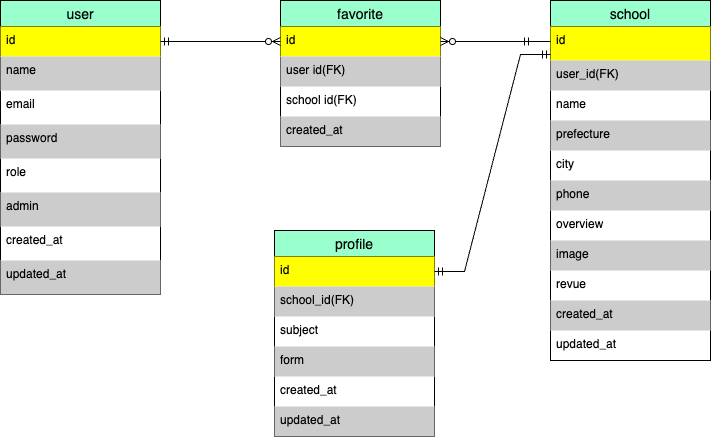

The diagram above was exported from draw.io. Its source (the exported page's mxGraphModel, read from the mxfile embedded in the PNG):
<mxGraphModel dx="954" dy="616" grid="1" gridSize="10" guides="1" tooltips="1" connect="1" arrows="1" fold="1" page="1" pageScale="1" pageWidth="827" pageHeight="1169" math="0" shadow="0">
  <root>
    <mxCell id="0" />
    <mxCell id="1" parent="0" />
    <mxCell id="eMvLyuMzIr2f83ir6-72-30" value="user" style="swimlane;fontStyle=0;childLayout=stackLayout;horizontal=1;startSize=26;horizontalStack=0;resizeParent=1;resizeParentMax=0;resizeLast=0;collapsible=1;marginBottom=0;align=center;fontSize=14;fillColor=#99FFCC;" parent="1" vertex="1">
      <mxGeometry x="60" y="60" width="160" height="294" as="geometry" />
    </mxCell>
    <mxCell id="eMvLyuMzIr2f83ir6-72-31" value="id" style="text;strokeColor=none;fillColor=#FFFF00;spacingLeft=4;spacingRight=4;overflow=hidden;rotatable=0;points=[[0,0.5],[1,0.5]];portConstraint=eastwest;fontSize=12;whiteSpace=wrap;html=1;" parent="eMvLyuMzIr2f83ir6-72-30" vertex="1">
      <mxGeometry y="26" width="160" height="30" as="geometry" />
    </mxCell>
    <mxCell id="eMvLyuMzIr2f83ir6-72-32" value="name" style="text;strokeColor=none;fillColor=#CCCCCC;spacingLeft=4;spacingRight=4;overflow=hidden;rotatable=0;points=[[0,0.5],[1,0.5]];portConstraint=eastwest;fontSize=12;whiteSpace=wrap;html=1;" parent="eMvLyuMzIr2f83ir6-72-30" vertex="1">
      <mxGeometry y="56" width="160" height="34" as="geometry" />
    </mxCell>
    <mxCell id="eMvLyuMzIr2f83ir6-72-87" value="email" style="text;strokeColor=none;fillColor=none;spacingLeft=4;spacingRight=4;overflow=hidden;rotatable=0;points=[[0,0.5],[1,0.5]];portConstraint=eastwest;fontSize=12;whiteSpace=wrap;html=1;" parent="eMvLyuMzIr2f83ir6-72-30" vertex="1">
      <mxGeometry y="90" width="160" height="34" as="geometry" />
    </mxCell>
    <mxCell id="eMvLyuMzIr2f83ir6-72-86" value="password" style="text;strokeColor=none;fillColor=#CCCCCC;spacingLeft=4;spacingRight=4;overflow=hidden;rotatable=0;points=[[0,0.5],[1,0.5]];portConstraint=eastwest;fontSize=12;whiteSpace=wrap;html=1;" parent="eMvLyuMzIr2f83ir6-72-30" vertex="1">
      <mxGeometry y="124" width="160" height="34" as="geometry" />
    </mxCell>
    <mxCell id="eMvLyuMzIr2f83ir6-72-85" value="role" style="text;strokeColor=none;fillColor=none;spacingLeft=4;spacingRight=4;overflow=hidden;rotatable=0;points=[[0,0.5],[1,0.5]];portConstraint=eastwest;fontSize=12;whiteSpace=wrap;html=1;" parent="eMvLyuMzIr2f83ir6-72-30" vertex="1">
      <mxGeometry y="158" width="160" height="34" as="geometry" />
    </mxCell>
    <mxCell id="eMvLyuMzIr2f83ir6-72-84" value="admin" style="text;strokeColor=none;fillColor=#CCCCCC;spacingLeft=4;spacingRight=4;overflow=hidden;rotatable=0;points=[[0,0.5],[1,0.5]];portConstraint=eastwest;fontSize=12;whiteSpace=wrap;html=1;" parent="eMvLyuMzIr2f83ir6-72-30" vertex="1">
      <mxGeometry y="192" width="160" height="34" as="geometry" />
    </mxCell>
    <mxCell id="eMvLyuMzIr2f83ir6-72-83" value="created_at" style="text;strokeColor=none;fillColor=none;spacingLeft=4;spacingRight=4;overflow=hidden;rotatable=0;points=[[0,0.5],[1,0.5]];portConstraint=eastwest;fontSize=12;whiteSpace=wrap;html=1;" parent="eMvLyuMzIr2f83ir6-72-30" vertex="1">
      <mxGeometry y="226" width="160" height="34" as="geometry" />
    </mxCell>
    <mxCell id="eMvLyuMzIr2f83ir6-72-82" value="updated_at" style="text;strokeColor=none;fillColor=#CCCCCC;spacingLeft=4;spacingRight=4;overflow=hidden;rotatable=0;points=[[0,0.5],[1,0.5]];portConstraint=eastwest;fontSize=12;whiteSpace=wrap;html=1;" parent="eMvLyuMzIr2f83ir6-72-30" vertex="1">
      <mxGeometry y="260" width="160" height="34" as="geometry" />
    </mxCell>
    <mxCell id="eMvLyuMzIr2f83ir6-72-34" value="school" style="swimlane;fontStyle=0;childLayout=stackLayout;horizontal=1;startSize=26;horizontalStack=0;resizeParent=1;resizeParentMax=0;resizeLast=0;collapsible=1;marginBottom=0;align=center;fontSize=14;fillColor=#99FFCC;" parent="1" vertex="1">
      <mxGeometry x="610" y="60" width="160" height="360" as="geometry" />
    </mxCell>
    <mxCell id="eMvLyuMzIr2f83ir6-72-35" value="id" style="text;strokeColor=none;fillColor=#FFFF00;spacingLeft=4;spacingRight=4;overflow=hidden;rotatable=0;points=[[0,0.5],[1,0.5]];portConstraint=eastwest;fontSize=12;whiteSpace=wrap;html=1;" parent="eMvLyuMzIr2f83ir6-72-34" vertex="1">
      <mxGeometry y="26" width="160" height="34" as="geometry" />
    </mxCell>
    <mxCell id="eMvLyuMzIr2f83ir6-72-94" value="user_id(FK)" style="text;strokeColor=none;fillColor=#CCCCCC;spacingLeft=4;spacingRight=4;overflow=hidden;rotatable=0;points=[[0,0.5],[1,0.5]];portConstraint=eastwest;fontSize=12;whiteSpace=wrap;html=1;" parent="eMvLyuMzIr2f83ir6-72-34" vertex="1">
      <mxGeometry y="60" width="160" height="30" as="geometry" />
    </mxCell>
    <mxCell id="eMvLyuMzIr2f83ir6-72-93" value="name" style="text;strokeColor=none;fillColor=none;spacingLeft=4;spacingRight=4;overflow=hidden;rotatable=0;points=[[0,0.5],[1,0.5]];portConstraint=eastwest;fontSize=12;whiteSpace=wrap;html=1;" parent="eMvLyuMzIr2f83ir6-72-34" vertex="1">
      <mxGeometry y="90" width="160" height="30" as="geometry" />
    </mxCell>
    <mxCell id="eMvLyuMzIr2f83ir6-72-92" value="prefecture" style="text;strokeColor=none;fillColor=#CCCCCC;spacingLeft=4;spacingRight=4;overflow=hidden;rotatable=0;points=[[0,0.5],[1,0.5]];portConstraint=eastwest;fontSize=12;whiteSpace=wrap;html=1;" parent="eMvLyuMzIr2f83ir6-72-34" vertex="1">
      <mxGeometry y="120" width="160" height="30" as="geometry" />
    </mxCell>
    <mxCell id="eMvLyuMzIr2f83ir6-72-91" value="city" style="text;strokeColor=none;fillColor=none;spacingLeft=4;spacingRight=4;overflow=hidden;rotatable=0;points=[[0,0.5],[1,0.5]];portConstraint=eastwest;fontSize=12;whiteSpace=wrap;html=1;" parent="eMvLyuMzIr2f83ir6-72-34" vertex="1">
      <mxGeometry y="150" width="160" height="30" as="geometry" />
    </mxCell>
    <mxCell id="eMvLyuMzIr2f83ir6-72-90" value="phone" style="text;strokeColor=none;fillColor=#CCCCCC;spacingLeft=4;spacingRight=4;overflow=hidden;rotatable=0;points=[[0,0.5],[1,0.5]];portConstraint=eastwest;fontSize=12;whiteSpace=wrap;html=1;" parent="eMvLyuMzIr2f83ir6-72-34" vertex="1">
      <mxGeometry y="180" width="160" height="30" as="geometry" />
    </mxCell>
    <mxCell id="eMvLyuMzIr2f83ir6-72-89" value="overview" style="text;strokeColor=none;fillColor=none;spacingLeft=4;spacingRight=4;overflow=hidden;rotatable=0;points=[[0,0.5],[1,0.5]];portConstraint=eastwest;fontSize=12;whiteSpace=wrap;html=1;" parent="eMvLyuMzIr2f83ir6-72-34" vertex="1">
      <mxGeometry y="210" width="160" height="30" as="geometry" />
    </mxCell>
    <mxCell id="eMvLyuMzIr2f83ir6-72-88" value="image" style="text;strokeColor=none;fillColor=#CCCCCC;spacingLeft=4;spacingRight=4;overflow=hidden;rotatable=0;points=[[0,0.5],[1,0.5]];portConstraint=eastwest;fontSize=12;whiteSpace=wrap;html=1;" parent="eMvLyuMzIr2f83ir6-72-34" vertex="1">
      <mxGeometry y="240" width="160" height="30" as="geometry" />
    </mxCell>
    <mxCell id="eMvLyuMzIr2f83ir6-72-97" value="revue" style="text;strokeColor=none;fillColor=none;spacingLeft=4;spacingRight=4;overflow=hidden;rotatable=0;points=[[0,0.5],[1,0.5]];portConstraint=eastwest;fontSize=12;whiteSpace=wrap;html=1;" parent="eMvLyuMzIr2f83ir6-72-34" vertex="1">
      <mxGeometry y="270" width="160" height="30" as="geometry" />
    </mxCell>
    <mxCell id="eMvLyuMzIr2f83ir6-72-96" value="created_at" style="text;strokeColor=none;fillColor=#CCCCCC;spacingLeft=4;spacingRight=4;overflow=hidden;rotatable=0;points=[[0,0.5],[1,0.5]];portConstraint=eastwest;fontSize=12;whiteSpace=wrap;html=1;" parent="eMvLyuMzIr2f83ir6-72-34" vertex="1">
      <mxGeometry y="300" width="160" height="30" as="geometry" />
    </mxCell>
    <mxCell id="eMvLyuMzIr2f83ir6-72-95" value="updated_at" style="text;strokeColor=none;fillColor=none;spacingLeft=4;spacingRight=4;overflow=hidden;rotatable=0;points=[[0,0.5],[1,0.5]];portConstraint=eastwest;fontSize=12;whiteSpace=wrap;html=1;" parent="eMvLyuMzIr2f83ir6-72-34" vertex="1">
      <mxGeometry y="330" width="160" height="30" as="geometry" />
    </mxCell>
    <mxCell id="eMvLyuMzIr2f83ir6-72-38" value="favorite" style="swimlane;fontStyle=0;childLayout=stackLayout;horizontal=1;startSize=26;horizontalStack=0;resizeParent=1;resizeParentMax=0;resizeLast=0;collapsible=1;marginBottom=0;align=center;fontSize=14;fillColor=#99FFCC;" parent="1" vertex="1">
      <mxGeometry x="340" y="60" width="160" height="146" as="geometry" />
    </mxCell>
    <mxCell id="eMvLyuMzIr2f83ir6-72-78" value="id" style="text;strokeColor=none;fillColor=#FFFF00;spacingLeft=4;spacingRight=4;overflow=hidden;rotatable=0;points=[[0,0.5],[1,0.5]];portConstraint=eastwest;fontSize=12;whiteSpace=wrap;html=1;" parent="eMvLyuMzIr2f83ir6-72-38" vertex="1">
      <mxGeometry y="26" width="160" height="30" as="geometry" />
    </mxCell>
    <mxCell id="eMvLyuMzIr2f83ir6-72-40" value="user id(FK)" style="text;strokeColor=none;fillColor=#CCCCCC;spacingLeft=4;spacingRight=4;overflow=hidden;rotatable=0;points=[[0,0.5],[1,0.5]];portConstraint=eastwest;fontSize=12;whiteSpace=wrap;html=1;" parent="eMvLyuMzIr2f83ir6-72-38" vertex="1">
      <mxGeometry y="56" width="160" height="30" as="geometry" />
    </mxCell>
    <mxCell id="eMvLyuMzIr2f83ir6-72-77" value="school id(FK)" style="text;strokeColor=none;fillColor=none;spacingLeft=4;spacingRight=4;overflow=hidden;rotatable=0;points=[[0,0.5],[1,0.5]];portConstraint=eastwest;fontSize=12;whiteSpace=wrap;html=1;" parent="eMvLyuMzIr2f83ir6-72-38" vertex="1">
      <mxGeometry y="86" width="160" height="30" as="geometry" />
    </mxCell>
    <mxCell id="eMvLyuMzIr2f83ir6-72-79" value="created_at" style="text;strokeColor=none;fillColor=#CCCCCC;spacingLeft=4;spacingRight=4;overflow=hidden;rotatable=0;points=[[0,0.5],[1,0.5]];portConstraint=eastwest;fontSize=12;whiteSpace=wrap;html=1;" parent="eMvLyuMzIr2f83ir6-72-38" vertex="1">
      <mxGeometry y="116" width="160" height="30" as="geometry" />
    </mxCell>
    <mxCell id="eMvLyuMzIr2f83ir6-72-45" value="profile" style="swimlane;fontStyle=0;childLayout=stackLayout;horizontal=1;startSize=26;horizontalStack=0;resizeParent=1;resizeParentMax=0;resizeLast=0;collapsible=1;marginBottom=0;align=center;fontSize=14;fillColor=#99FFCC;" parent="1" vertex="1">
      <mxGeometry x="334" y="290" width="160" height="206" as="geometry" />
    </mxCell>
    <mxCell id="eMvLyuMzIr2f83ir6-72-47" value="id&lt;br&gt;" style="text;strokeColor=none;fillColor=#FFFF00;spacingLeft=4;spacingRight=4;overflow=hidden;rotatable=0;points=[[0,0.5],[1,0.5]];portConstraint=eastwest;fontSize=12;whiteSpace=wrap;html=1;" parent="eMvLyuMzIr2f83ir6-72-45" vertex="1">
      <mxGeometry y="26" width="160" height="30" as="geometry" />
    </mxCell>
    <mxCell id="eMvLyuMzIr2f83ir6-72-102" value="school_id(FK)" style="text;strokeColor=none;fillColor=#CCCCCC;spacingLeft=4;spacingRight=4;overflow=hidden;rotatable=0;points=[[0,0.5],[1,0.5]];portConstraint=eastwest;fontSize=12;whiteSpace=wrap;html=1;" parent="eMvLyuMzIr2f83ir6-72-45" vertex="1">
      <mxGeometry y="56" width="160" height="30" as="geometry" />
    </mxCell>
    <mxCell id="eMvLyuMzIr2f83ir6-72-101" value="subject" style="text;strokeColor=none;fillColor=none;spacingLeft=4;spacingRight=4;overflow=hidden;rotatable=0;points=[[0,0.5],[1,0.5]];portConstraint=eastwest;fontSize=12;whiteSpace=wrap;html=1;" parent="eMvLyuMzIr2f83ir6-72-45" vertex="1">
      <mxGeometry y="86" width="160" height="30" as="geometry" />
    </mxCell>
    <mxCell id="eMvLyuMzIr2f83ir6-72-100" value="form" style="text;strokeColor=none;fillColor=#CCCCCC;spacingLeft=4;spacingRight=4;overflow=hidden;rotatable=0;points=[[0,0.5],[1,0.5]];portConstraint=eastwest;fontSize=12;whiteSpace=wrap;html=1;" parent="eMvLyuMzIr2f83ir6-72-45" vertex="1">
      <mxGeometry y="116" width="160" height="30" as="geometry" />
    </mxCell>
    <mxCell id="eMvLyuMzIr2f83ir6-72-99" value="created_at" style="text;strokeColor=none;fillColor=none;spacingLeft=4;spacingRight=4;overflow=hidden;rotatable=0;points=[[0,0.5],[1,0.5]];portConstraint=eastwest;fontSize=12;whiteSpace=wrap;html=1;" parent="eMvLyuMzIr2f83ir6-72-45" vertex="1">
      <mxGeometry y="146" width="160" height="30" as="geometry" />
    </mxCell>
    <mxCell id="eMvLyuMzIr2f83ir6-72-98" value="updated_at" style="text;strokeColor=none;fillColor=#CCCCCC;spacingLeft=4;spacingRight=4;overflow=hidden;rotatable=0;points=[[0,0.5],[1,0.5]];portConstraint=eastwest;fontSize=12;whiteSpace=wrap;html=1;" parent="eMvLyuMzIr2f83ir6-72-45" vertex="1">
      <mxGeometry y="176" width="160" height="30" as="geometry" />
    </mxCell>
    <mxCell id="eMvLyuMzIr2f83ir6-72-105" value="" style="edgeStyle=entityRelationEdgeStyle;fontSize=12;html=1;endArrow=ERzeroToMany;startArrow=ERmandOne;rounded=0;" parent="1" source="eMvLyuMzIr2f83ir6-72-31" target="eMvLyuMzIr2f83ir6-72-78" edge="1">
      <mxGeometry width="100" height="100" relative="1" as="geometry">
        <mxPoint x="220" y="101" as="sourcePoint" />
        <mxPoint x="330" y="100" as="targetPoint" />
      </mxGeometry>
    </mxCell>
    <mxCell id="qlTcNx_2HN9VYvOl0SrY-2" value="" style="edgeStyle=entityRelationEdgeStyle;fontSize=12;html=1;endArrow=ERzeroToMany;startArrow=ERmandOne;rounded=0;entryX=1;entryY=0.5;entryDx=0;entryDy=0;" edge="1" parent="1" target="eMvLyuMzIr2f83ir6-72-78">
      <mxGeometry width="100" height="100" relative="1" as="geometry">
        <mxPoint x="580" y="101" as="sourcePoint" />
        <mxPoint x="463.5" y="330" as="targetPoint" />
      </mxGeometry>
    </mxCell>
    <mxCell id="qlTcNx_2HN9VYvOl0SrY-6" value="" style="edgeStyle=entityRelationEdgeStyle;fontSize=12;html=1;endArrow=ERmandOne;startArrow=ERmandOne;rounded=0;entryX=0;entryY=0.824;entryDx=0;entryDy=0;entryPerimeter=0;exitX=1;exitY=0.5;exitDx=0;exitDy=0;" edge="1" parent="1" source="eMvLyuMzIr2f83ir6-72-47" target="eMvLyuMzIr2f83ir6-72-35">
      <mxGeometry width="100" height="100" relative="1" as="geometry">
        <mxPoint x="490" y="400" as="sourcePoint" />
        <mxPoint x="605" y="119" as="targetPoint" />
      </mxGeometry>
    </mxCell>
  </root>
</mxGraphModel>